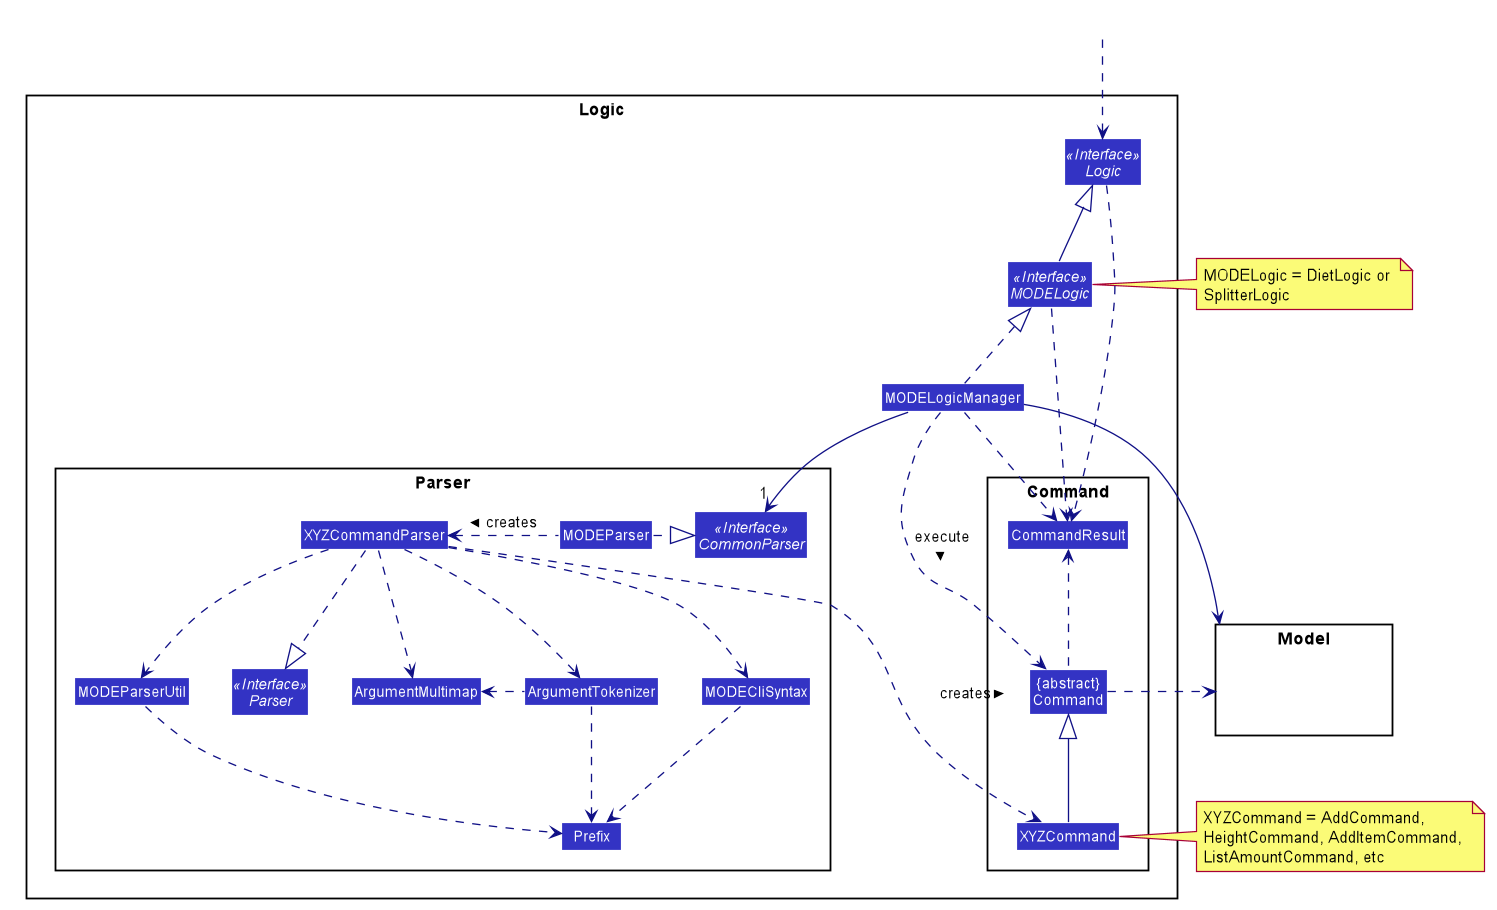

The diagram above was rendered by PlantUML. Its source (embedded in the PNG):
@startuml








skinparam BackgroundColor #FFFFFFF

skinparam Shadowing false

skinparam Class {
    FontColor #FFFFFF
    BorderThickness 1
    BorderColor #FFFFFF
    StereotypeFontColor #FFFFFF
    FontName Arial
}

skinparam Actor {
    BorderColor #000000
    Color #000000
    FontName Arial
}

skinparam Sequence {
    MessageAlign center
    BoxFontSize 15
    BoxPadding 0
    BoxFontColor #FFFFFF
    FontName Arial
}

skinparam Participant {
    FontColor #FFFFFFF
    Padding 20
}

skinparam MinClassWidth 50
skinparam ParticipantPadding 10
skinparam Shadowing false
skinparam DefaultTextAlignment center
skinparam packageStyle Rectangle

hide footbox
hide members
hide circle
skinparam arrowThickness 1.1
skinparam arrowColor #101086
skinparam classBackgroundColor #3333C4

package Logic {

package Parser {
Interface CommonParser <<Interface>>
Class Prefix
Class ArgumentMultimap
Class ArgumentTokenizer
Interface Parser <<Interface>>
Class XYZCommandParser
Class MODEParserUtil
Class MODEParser
Class MODECliSyntax
}

package Command {
Class XYZCommand
Class CommandResult
Class "{abstract}\nCommand" as Command
}

Interface Logic <<Interface>>
Interface MODELogic <<Interface>>
Class MODELogicManager
}

MODELogic -up-|> Logic
MODELogicManager .up.|> MODELogic
MODELogicManager -->"1" CommonParser

MODEParser .right.|> CommonParser
MODEParser .left.> XYZCommandParser: creates >
XYZCommandParser ..|> Parser
XYZCommandParser ..> MODECliSyntax
XYZCommandParser ..> MODEParserUtil
XYZCommandParser ..> ArgumentMultimap
XYZCommandParser ..> ArgumentTokenizer
ArgumentTokenizer .left.> ArgumentMultimap
MODECliSyntax ..> Prefix
MODEParserUtil ..> Prefix
ArgumentTokenizer ..> Prefix
XYZCommandParser ..> XYZCommand: creates >

ArgumentTokenizer .[hidden]left.> MODEParserUtil
MODEParserUtil .[hidden]left.> MODECliSyntax

Logic ..> CommandResult
MODELogic ..> CommandResult
MODELogicManager ..> CommandResult
MODELogicManager ..> Command: execute >
MODELogicManager --> Model

XYZCommand -up-|> Command
Command .up.> CommandResult
Command .right.> Model
note right of XYZCommand: XYZCommand = AddCommand, \nHeightCommand, AddItemCommand, \nListAmountCommand, etc
note left of MODELogic: MODELogic = DietLogic or \nSplitterLogic

Class HiddenOutside #FFFFFF
HiddenOutside ..> Logic

package Model{
Class HiddenModel #FFFFFF
}

@enduml